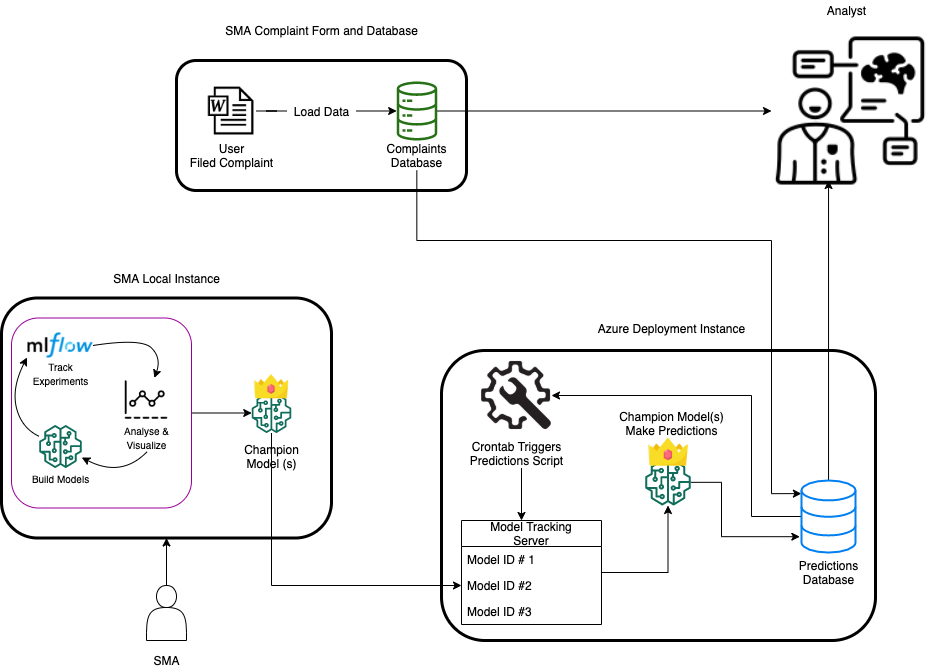

The diagram above was exported from draw.io. Its source (the exported page's mxGraphModel, read from the mxfile embedded in the PNG):
<mxGraphModel dx="1577" dy="1045" grid="1" gridSize="10" guides="1" tooltips="1" connect="1" arrows="1" fold="1" page="1" pageScale="1" pageWidth="1169" pageHeight="827" math="0" shadow="0">
  <root>
    <mxCell id="0" />
    <mxCell id="1" parent="0" />
    <mxCell id="AuaxVBfLG7E4HTRJoUKP-47" value="" style="rounded=1;whiteSpace=wrap;html=1;fillColor=none;strokeWidth=3;" parent="1" vertex="1">
      <mxGeometry x="600" y="430" width="434" height="290" as="geometry" />
    </mxCell>
    <mxCell id="AuaxVBfLG7E4HTRJoUKP-4" value="" style="rounded=1;whiteSpace=wrap;html=1;fillColor=none;strokeWidth=3;" parent="1" vertex="1">
      <mxGeometry x="160" y="377.5" width="330" height="240" as="geometry" />
    </mxCell>
    <mxCell id="AuaxVBfLG7E4HTRJoUKP-28" style="edgeStyle=orthogonalEdgeStyle;rounded=0;orthogonalLoop=1;jettySize=auto;html=1;exitX=1;exitY=0.5;exitDx=0;exitDy=0;" parent="1" source="AuaxVBfLG7E4HTRJoUKP-10" target="AuaxVBfLG7E4HTRJoUKP-26" edge="1">
      <mxGeometry relative="1" as="geometry" />
    </mxCell>
    <mxCell id="AuaxVBfLG7E4HTRJoUKP-10" value="" style="rounded=1;whiteSpace=wrap;html=1;fillColor=none;strokeColor=#990099;" parent="1" vertex="1">
      <mxGeometry x="170" y="397.5" width="180" height="190" as="geometry" />
    </mxCell>
    <mxCell id="AuaxVBfLG7E4HTRJoUKP-31" style="edgeStyle=orthogonalEdgeStyle;rounded=0;orthogonalLoop=1;jettySize=auto;html=1;" parent="1" source="AuaxVBfLG7E4HTRJoUKP-2" target="AuaxVBfLG7E4HTRJoUKP-4" edge="1">
      <mxGeometry relative="1" as="geometry" />
    </mxCell>
    <mxCell id="AuaxVBfLG7E4HTRJoUKP-2" value="" style="shape=actor;whiteSpace=wrap;html=1;" parent="1" vertex="1">
      <mxGeometry x="305" y="665" width="40" height="55" as="geometry" />
    </mxCell>
    <mxCell id="AuaxVBfLG7E4HTRJoUKP-16" value="SMA Local Instance" style="text;html=1;align=center;verticalAlign=middle;resizable=0;points=[];autosize=1;strokeColor=none;" parent="1" vertex="1">
      <mxGeometry x="265" y="347.5" width="120" height="20" as="geometry" />
    </mxCell>
    <mxCell id="AuaxVBfLG7E4HTRJoUKP-18" value="" style="group" parent="1" vertex="1" connectable="0">
      <mxGeometry x="184" y="412.5" width="70" height="55" as="geometry" />
    </mxCell>
    <mxCell id="AuaxVBfLG7E4HTRJoUKP-3" value="" style="shape=image;verticalLabelPosition=bottom;labelBackgroundColor=#ffffff;verticalAlign=top;aspect=fixed;imageAspect=0;image=https://www.mlflow.org/docs/latest/_static/MLflow-logo-final-black.png;" parent="AuaxVBfLG7E4HTRJoUKP-18" vertex="1">
      <mxGeometry x="2.5" width="65" height="25" as="geometry" />
    </mxCell>
    <mxCell id="AuaxVBfLG7E4HTRJoUKP-12" value="&lt;font style=&quot;font-size: 10px&quot;&gt;Track&lt;br&gt;Experiments&lt;/font&gt;" style="text;html=1;align=center;verticalAlign=middle;resizable=0;points=[];autosize=1;strokeColor=none;" parent="AuaxVBfLG7E4HTRJoUKP-18" vertex="1">
      <mxGeometry y="25" width="70" height="30" as="geometry" />
    </mxCell>
    <mxCell id="AuaxVBfLG7E4HTRJoUKP-19" value="" style="group" parent="1" vertex="1" connectable="0">
      <mxGeometry x="275" y="457.5" width="60" height="74" as="geometry" />
    </mxCell>
    <mxCell id="AuaxVBfLG7E4HTRJoUKP-7" value="" style="shape=image;html=1;verticalAlign=top;verticalLabelPosition=bottom;labelBackgroundColor=#ffffff;imageAspect=0;aspect=fixed;image=https://cdn0.iconfinder.com/data/icons/business-management-3-4/256/m-52-128.png;fillColor=none;" parent="AuaxVBfLG7E4HTRJoUKP-19" vertex="1">
      <mxGeometry x="8" width="44" height="44" as="geometry" />
    </mxCell>
    <mxCell id="AuaxVBfLG7E4HTRJoUKP-14" value="&lt;font style=&quot;font-size: 10px&quot;&gt;Analyse &amp;amp;&lt;br&gt;Visualize&lt;/font&gt;" style="text;html=1;align=center;verticalAlign=middle;resizable=0;points=[];autosize=1;strokeColor=none;" parent="AuaxVBfLG7E4HTRJoUKP-19" vertex="1">
      <mxGeometry y="44" width="60" height="30" as="geometry" />
    </mxCell>
    <mxCell id="AuaxVBfLG7E4HTRJoUKP-9" style="edgeStyle=orthogonalEdgeStyle;rounded=0;orthogonalLoop=1;jettySize=auto;html=1;exitX=0.5;exitY=1;exitDx=0;exitDy=0;" parent="AuaxVBfLG7E4HTRJoUKP-19" source="AuaxVBfLG7E4HTRJoUKP-7" target="AuaxVBfLG7E4HTRJoUKP-7" edge="1">
      <mxGeometry relative="1" as="geometry" />
    </mxCell>
    <mxCell id="AuaxVBfLG7E4HTRJoUKP-20" value="" style="group" parent="1" vertex="1" connectable="0">
      <mxGeometry x="184" y="504.5" width="70" height="63" as="geometry" />
    </mxCell>
    <mxCell id="AuaxVBfLG7E4HTRJoUKP-5" value="" style="outlineConnect=0;fontColor=#232F3E;gradientColor=none;fillColor=#116D5B;strokeColor=none;dashed=0;verticalLabelPosition=bottom;verticalAlign=top;align=center;html=1;fontSize=12;fontStyle=0;aspect=fixed;pointerEvents=1;shape=mxgraph.aws4.sagemaker_model;" parent="AuaxVBfLG7E4HTRJoUKP-20" vertex="1">
      <mxGeometry x="13.5" width="43" height="43" as="geometry" />
    </mxCell>
    <mxCell id="AuaxVBfLG7E4HTRJoUKP-15" value="&lt;font style=&quot;font-size: 10px&quot;&gt;Build Models&lt;/font&gt;" style="text;html=1;align=center;verticalAlign=middle;resizable=0;points=[];autosize=1;strokeColor=none;" parent="AuaxVBfLG7E4HTRJoUKP-20" vertex="1">
      <mxGeometry y="43" width="70" height="20" as="geometry" />
    </mxCell>
    <mxCell id="AuaxVBfLG7E4HTRJoUKP-21" value="" style="curved=1;endArrow=classic;html=1;entryX=0.022;entryY=-0.019;entryDx=0;entryDy=0;entryPerimeter=0;" parent="1" source="AuaxVBfLG7E4HTRJoUKP-5" target="AuaxVBfLG7E4HTRJoUKP-12" edge="1">
      <mxGeometry width="50" height="50" relative="1" as="geometry">
        <mxPoint x="380" y="517.5" as="sourcePoint" />
        <mxPoint x="430" y="467.5" as="targetPoint" />
        <Array as="points">
          <mxPoint x="180" y="507.5" />
          <mxPoint x="170" y="467.5" />
        </Array>
      </mxGeometry>
    </mxCell>
    <mxCell id="AuaxVBfLG7E4HTRJoUKP-23" value="" style="curved=1;endArrow=classic;html=1;exitX=1;exitY=0.5;exitDx=0;exitDy=0;" parent="1" source="AuaxVBfLG7E4HTRJoUKP-3" target="AuaxVBfLG7E4HTRJoUKP-7" edge="1">
      <mxGeometry width="50" height="50" relative="1" as="geometry">
        <mxPoint x="380" y="517.5" as="sourcePoint" />
        <mxPoint x="430" y="467.5" as="targetPoint" />
        <Array as="points">
          <mxPoint x="300" y="417.5" />
          <mxPoint x="320" y="437.5" />
        </Array>
      </mxGeometry>
    </mxCell>
    <mxCell id="AuaxVBfLG7E4HTRJoUKP-24" value="" style="curved=1;endArrow=classic;html=1;exitX=0.51;exitY=0.99;exitDx=0;exitDy=0;exitPerimeter=0;" parent="1" source="AuaxVBfLG7E4HTRJoUKP-14" target="AuaxVBfLG7E4HTRJoUKP-5" edge="1">
      <mxGeometry width="50" height="50" relative="1" as="geometry">
        <mxPoint x="380" y="517.5" as="sourcePoint" />
        <mxPoint x="430" y="467.5" as="targetPoint" />
        <Array as="points">
          <mxPoint x="280" y="557.5" />
        </Array>
      </mxGeometry>
    </mxCell>
    <mxCell id="AuaxVBfLG7E4HTRJoUKP-27" value="" style="group" parent="1" vertex="1" connectable="0">
      <mxGeometry x="410" y="447.5" width="40" height="65" as="geometry" />
    </mxCell>
    <mxCell id="AuaxVBfLG7E4HTRJoUKP-26" value="" style="outlineConnect=0;fontColor=#232F3E;gradientColor=none;fillColor=#116D5B;strokeColor=none;dashed=0;verticalLabelPosition=bottom;verticalAlign=top;align=center;html=1;fontSize=12;fontStyle=0;aspect=fixed;pointerEvents=1;shape=mxgraph.aws4.sagemaker_model;" parent="AuaxVBfLG7E4HTRJoUKP-27" vertex="1">
      <mxGeometry y="25" width="40" height="40" as="geometry" />
    </mxCell>
    <mxCell id="AuaxVBfLG7E4HTRJoUKP-25" value="" style="shape=image;html=1;verticalAlign=top;verticalLabelPosition=bottom;labelBackgroundColor=#ffffff;imageAspect=0;aspect=fixed;image=https://cdn1.iconfinder.com/data/icons/photo-stickers-hats/128/hat_9-128.png;fillColor=none;" parent="AuaxVBfLG7E4HTRJoUKP-27" vertex="1">
      <mxGeometry x="1" width="38" height="38" as="geometry" />
    </mxCell>
    <mxCell id="AuaxVBfLG7E4HTRJoUKP-29" value="Champion&lt;br&gt;Model (s)" style="text;html=1;align=center;verticalAlign=middle;resizable=0;points=[];autosize=1;strokeColor=none;" parent="1" vertex="1">
      <mxGeometry x="395" y="521" width="70" height="30" as="geometry" />
    </mxCell>
    <mxCell id="AuaxVBfLG7E4HTRJoUKP-32" value="" style="rounded=1;whiteSpace=wrap;html=1;fillColor=none;strokeWidth=3;" parent="1" vertex="1">
      <mxGeometry x="335" y="140" width="290" height="130" as="geometry" />
    </mxCell>
    <mxCell id="AuaxVBfLG7E4HTRJoUKP-38" style="edgeStyle=orthogonalEdgeStyle;rounded=0;orthogonalLoop=1;jettySize=auto;html=1;startArrow=none;" parent="1" source="AuaxVBfLG7E4HTRJoUKP-39" target="AuaxVBfLG7E4HTRJoUKP-34" edge="1">
      <mxGeometry relative="1" as="geometry" />
    </mxCell>
    <mxCell id="AuaxVBfLG7E4HTRJoUKP-33" value="" style="shape=image;html=1;verticalAlign=top;verticalLabelPosition=bottom;labelBackgroundColor=#ffffff;imageAspect=0;aspect=fixed;image=https://cdn3.iconfinder.com/data/icons/brands-applications/512/Doc_B-128.png;fillColor=none;" parent="1" vertex="1">
      <mxGeometry x="365" y="165.5" width="50" height="50" as="geometry" />
    </mxCell>
    <mxCell id="AuaxVBfLG7E4HTRJoUKP-75" style="edgeStyle=orthogonalEdgeStyle;rounded=0;orthogonalLoop=1;jettySize=auto;html=1;" parent="1" source="AuaxVBfLG7E4HTRJoUKP-34" target="AuaxVBfLG7E4HTRJoUKP-73" edge="1">
      <mxGeometry relative="1" as="geometry" />
    </mxCell>
    <mxCell id="AuaxVBfLG7E4HTRJoUKP-34" value="" style="outlineConnect=0;fontColor=#232F3E;gradientColor=none;fillColor=#277116;strokeColor=none;dashed=0;verticalLabelPosition=bottom;verticalAlign=top;align=center;html=1;fontSize=12;fontStyle=0;aspect=fixed;pointerEvents=1;shape=mxgraph.aws4.iot_analytics_data_store;" parent="1" vertex="1">
      <mxGeometry x="555" y="161" width="40.85" height="59" as="geometry" />
    </mxCell>
    <mxCell id="1flewETuQtLjO5wurmS1-1" style="edgeStyle=orthogonalEdgeStyle;rounded=0;orthogonalLoop=1;jettySize=auto;html=1;entryX=-0.002;entryY=0.182;entryDx=0;entryDy=0;entryPerimeter=0;" parent="1" source="AuaxVBfLG7E4HTRJoUKP-35" target="AuaxVBfLG7E4HTRJoUKP-69" edge="1">
      <mxGeometry relative="1" as="geometry">
        <Array as="points">
          <mxPoint x="575" y="320" />
          <mxPoint x="930" y="320" />
          <mxPoint x="930" y="573" />
        </Array>
      </mxGeometry>
    </mxCell>
    <mxCell id="AuaxVBfLG7E4HTRJoUKP-35" value="Complaints&lt;br&gt;Database" style="text;html=1;align=center;verticalAlign=middle;resizable=0;points=[];autosize=1;strokeColor=none;" parent="1" vertex="1">
      <mxGeometry x="535.43" y="220" width="80" height="30" as="geometry" />
    </mxCell>
    <mxCell id="AuaxVBfLG7E4HTRJoUKP-36" value="User&lt;br&gt;Filed Complaint" style="text;html=1;align=center;verticalAlign=middle;resizable=0;points=[];autosize=1;strokeColor=none;" parent="1" vertex="1">
      <mxGeometry x="340" y="220" width="100" height="30" as="geometry" />
    </mxCell>
    <mxCell id="AuaxVBfLG7E4HTRJoUKP-39" value="Load Data" style="text;html=1;align=center;verticalAlign=middle;resizable=0;points=[];autosize=1;strokeColor=none;" parent="1" vertex="1">
      <mxGeometry x="445" y="180.5" width="70" height="20" as="geometry" />
    </mxCell>
    <mxCell id="AuaxVBfLG7E4HTRJoUKP-40" value="" style="edgeStyle=orthogonalEdgeStyle;rounded=0;orthogonalLoop=1;jettySize=auto;html=1;endArrow=none;" parent="1" source="AuaxVBfLG7E4HTRJoUKP-33" target="AuaxVBfLG7E4HTRJoUKP-39" edge="1">
      <mxGeometry relative="1" as="geometry">
        <mxPoint x="415" y="190.5" as="sourcePoint" />
        <mxPoint x="555.1579211215595" y="190.5" as="targetPoint" />
      </mxGeometry>
    </mxCell>
    <mxCell id="AuaxVBfLG7E4HTRJoUKP-67" style="edgeStyle=orthogonalEdgeStyle;rounded=0;orthogonalLoop=1;jettySize=auto;html=1;" parent="1" source="AuaxVBfLG7E4HTRJoUKP-42" target="AuaxVBfLG7E4HTRJoUKP-63" edge="1">
      <mxGeometry relative="1" as="geometry" />
    </mxCell>
    <mxCell id="AuaxVBfLG7E4HTRJoUKP-42" value="Model Tracking&#10;Server" style="swimlane;fontStyle=0;childLayout=stackLayout;horizontal=1;startSize=26;horizontalStack=0;resizeParent=1;resizeParentMax=0;resizeLast=0;collapsible=1;marginBottom=0;fillColor=none;" parent="1" vertex="1">
      <mxGeometry x="620" y="600" width="140" height="104" as="geometry" />
    </mxCell>
    <mxCell id="AuaxVBfLG7E4HTRJoUKP-43" value="Model ID # 1" style="text;strokeColor=none;fillColor=none;align=left;verticalAlign=top;spacingLeft=4;spacingRight=4;overflow=hidden;rotatable=0;points=[[0,0.5],[1,0.5]];portConstraint=eastwest;" parent="AuaxVBfLG7E4HTRJoUKP-42" vertex="1">
      <mxGeometry y="26" width="140" height="26" as="geometry" />
    </mxCell>
    <mxCell id="AuaxVBfLG7E4HTRJoUKP-44" value="Model ID #2" style="text;strokeColor=none;fillColor=none;align=left;verticalAlign=top;spacingLeft=4;spacingRight=4;overflow=hidden;rotatable=0;points=[[0,0.5],[1,0.5]];portConstraint=eastwest;" parent="AuaxVBfLG7E4HTRJoUKP-42" vertex="1">
      <mxGeometry y="52" width="140" height="26" as="geometry" />
    </mxCell>
    <mxCell id="AuaxVBfLG7E4HTRJoUKP-45" value="Model ID #3" style="text;strokeColor=none;fillColor=none;align=left;verticalAlign=top;spacingLeft=4;spacingRight=4;overflow=hidden;rotatable=0;points=[[0,0.5],[1,0.5]];portConstraint=eastwest;" parent="AuaxVBfLG7E4HTRJoUKP-42" vertex="1">
      <mxGeometry y="78" width="140" height="26" as="geometry" />
    </mxCell>
    <mxCell id="AuaxVBfLG7E4HTRJoUKP-46" style="edgeStyle=orthogonalEdgeStyle;rounded=0;orthogonalLoop=1;jettySize=auto;html=1;entryX=0;entryY=0.5;entryDx=0;entryDy=0;" parent="1" source="AuaxVBfLG7E4HTRJoUKP-26" target="AuaxVBfLG7E4HTRJoUKP-44" edge="1">
      <mxGeometry relative="1" as="geometry" />
    </mxCell>
    <mxCell id="AuaxVBfLG7E4HTRJoUKP-48" value="Azure Deployment Instance" style="text;html=1;align=center;verticalAlign=middle;resizable=0;points=[];autosize=1;strokeColor=none;" parent="1" vertex="1">
      <mxGeometry x="750" y="397.5" width="160" height="20" as="geometry" />
    </mxCell>
    <mxCell id="AuaxVBfLG7E4HTRJoUKP-49" value="" style="shape=image;html=1;verticalAlign=top;verticalLabelPosition=bottom;labelBackgroundColor=#ffffff;imageAspect=0;aspect=fixed;image=https://cdn3.iconfinder.com/data/icons/solid-locations-icon-set/64/Working_Tools_2-128.png;fillColor=none;" parent="1" vertex="1">
      <mxGeometry x="640" y="440" width="70" height="70" as="geometry" />
    </mxCell>
    <mxCell id="AuaxVBfLG7E4HTRJoUKP-60" style="edgeStyle=orthogonalEdgeStyle;rounded=0;orthogonalLoop=1;jettySize=auto;html=1;" parent="1" source="AuaxVBfLG7E4HTRJoUKP-51" edge="1">
      <mxGeometry relative="1" as="geometry">
        <mxPoint x="680" y="600" as="targetPoint" />
        <Array as="points">
          <mxPoint x="680" y="600" />
        </Array>
      </mxGeometry>
    </mxCell>
    <mxCell id="AuaxVBfLG7E4HTRJoUKP-51" value="Crontab Triggers&lt;br&gt;Predictions Script" style="text;html=1;align=center;verticalAlign=middle;resizable=0;points=[];autosize=1;strokeColor=none;" parent="1" vertex="1">
      <mxGeometry x="620" y="517.5" width="110" height="30" as="geometry" />
    </mxCell>
    <mxCell id="AuaxVBfLG7E4HTRJoUKP-62" value="" style="group" parent="1" vertex="1" connectable="0">
      <mxGeometry x="803.42" y="510" width="60" height="75" as="geometry" />
    </mxCell>
    <mxCell id="AuaxVBfLG7E4HTRJoUKP-63" value="" style="outlineConnect=0;fontColor=#232F3E;gradientColor=none;fillColor=#116D5B;strokeColor=none;dashed=0;verticalLabelPosition=bottom;verticalAlign=top;align=center;html=1;fontSize=12;fontStyle=0;aspect=fixed;pointerEvents=1;shape=mxgraph.aws4.sagemaker_model;" parent="AuaxVBfLG7E4HTRJoUKP-62" vertex="1">
      <mxGeometry y="28.846153846153843" width="46.153846153846146" height="46.153846153846146" as="geometry" />
    </mxCell>
    <mxCell id="AuaxVBfLG7E4HTRJoUKP-64" value="" style="shape=image;html=1;verticalAlign=top;verticalLabelPosition=bottom;labelBackgroundColor=#ffffff;imageAspect=0;aspect=fixed;image=https://cdn1.iconfinder.com/data/icons/photo-stickers-hats/128/hat_9-128.png;fillColor=none;" parent="AuaxVBfLG7E4HTRJoUKP-62" vertex="1">
      <mxGeometry x="1.5" width="43.84615384615384" height="43.84615384615384" as="geometry" />
    </mxCell>
    <mxCell id="AuaxVBfLG7E4HTRJoUKP-68" value="Champion Model(s)&lt;br&gt;Make Predictions" style="text;html=1;align=center;verticalAlign=middle;resizable=0;points=[];autosize=1;strokeColor=none;" parent="1" vertex="1">
      <mxGeometry x="770" y="487.5" width="120" height="30" as="geometry" />
    </mxCell>
    <mxCell id="AuaxVBfLG7E4HTRJoUKP-76" style="edgeStyle=orthogonalEdgeStyle;rounded=0;orthogonalLoop=1;jettySize=auto;html=1;entryX=0.361;entryY=0.94;entryDx=0;entryDy=0;entryPerimeter=0;" parent="1" source="AuaxVBfLG7E4HTRJoUKP-69" target="AuaxVBfLG7E4HTRJoUKP-73" edge="1">
      <mxGeometry relative="1" as="geometry" />
    </mxCell>
    <mxCell id="WbCDyXPMvpu5nZj2j6bz-1" style="edgeStyle=orthogonalEdgeStyle;rounded=0;orthogonalLoop=1;jettySize=auto;html=1;entryX=1;entryY=0.5;entryDx=0;entryDy=0;strokeWidth=1;" edge="1" parent="1" source="AuaxVBfLG7E4HTRJoUKP-69" target="AuaxVBfLG7E4HTRJoUKP-49">
      <mxGeometry relative="1" as="geometry">
        <Array as="points">
          <mxPoint x="910" y="596" />
          <mxPoint x="910" y="475" />
        </Array>
      </mxGeometry>
    </mxCell>
    <mxCell id="AuaxVBfLG7E4HTRJoUKP-69" value="" style="html=1;verticalLabelPosition=bottom;align=center;labelBackgroundColor=#ffffff;verticalAlign=top;strokeWidth=2;strokeColor=#0080F0;shadow=0;dashed=0;shape=mxgraph.ios7.icons.data;fillColor=none;" parent="1" vertex="1">
      <mxGeometry x="960" y="560" width="54" height="72.05" as="geometry" />
    </mxCell>
    <mxCell id="AuaxVBfLG7E4HTRJoUKP-70" value="Predictions&lt;br&gt;Database" style="text;html=1;align=center;verticalAlign=middle;resizable=0;points=[];autosize=1;strokeColor=none;" parent="1" vertex="1">
      <mxGeometry x="952" y="637" width="70" height="30" as="geometry" />
    </mxCell>
    <mxCell id="AuaxVBfLG7E4HTRJoUKP-73" value="" style="shape=image;html=1;verticalAlign=top;verticalLabelPosition=bottom;labelBackgroundColor=#ffffff;imageAspect=0;aspect=fixed;image=https://cdn4.iconfinder.com/data/icons/wellness-tech-fill-wellbeing-performance/512/Brain_analyst-128.png;fillColor=none;" parent="1" vertex="1">
      <mxGeometry x="930" y="111.5" width="158" height="158" as="geometry" />
    </mxCell>
    <mxCell id="AuaxVBfLG7E4HTRJoUKP-77" value="Analyst" style="text;html=1;align=center;verticalAlign=middle;resizable=0;points=[];autosize=1;strokeColor=none;" parent="1" vertex="1">
      <mxGeometry x="980" y="80" width="50" height="20" as="geometry" />
    </mxCell>
    <mxCell id="AuaxVBfLG7E4HTRJoUKP-78" value="SMA Complaint Form and Database" style="text;html=1;align=center;verticalAlign=middle;resizable=0;points=[];autosize=1;strokeColor=none;" parent="1" vertex="1">
      <mxGeometry x="375" y="100" width="210" height="20" as="geometry" />
    </mxCell>
    <mxCell id="AuaxVBfLG7E4HTRJoUKP-79" value="SMA" style="text;html=1;align=center;verticalAlign=middle;resizable=0;points=[];autosize=1;strokeColor=none;" parent="1" vertex="1">
      <mxGeometry x="305" y="730" width="40" height="20" as="geometry" />
    </mxCell>
    <mxCell id="WbCDyXPMvpu5nZj2j6bz-2" style="edgeStyle=orthogonalEdgeStyle;rounded=0;orthogonalLoop=1;jettySize=auto;html=1;entryX=-0.031;entryY=0.78;entryDx=0;entryDy=0;entryPerimeter=0;strokeWidth=1;" edge="1" parent="1" source="AuaxVBfLG7E4HTRJoUKP-63" target="AuaxVBfLG7E4HTRJoUKP-69">
      <mxGeometry relative="1" as="geometry">
        <Array as="points">
          <mxPoint x="880" y="562" />
          <mxPoint x="880" y="616" />
        </Array>
      </mxGeometry>
    </mxCell>
  </root>
</mxGraphModel>